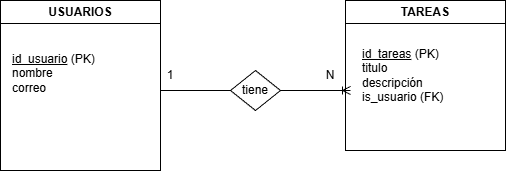

The diagram above was exported from draw.io. Its source (the exported page's mxGraphModel, read from the mxfile embedded in the PNG):
<mxGraphModel dx="872" dy="465" grid="1" gridSize="10" guides="1" tooltips="1" connect="1" arrows="1" fold="1" page="1" pageScale="1" pageWidth="850" pageHeight="1100" math="0" shadow="0">
  <root>
    <mxCell id="0" />
    <mxCell id="1" parent="0" />
    <mxCell id="HjWkjRmm0NWsY-uDYCWX-1" parent="1" style="swimlane;whiteSpace=wrap;html=1;" value="USUARIOS" vertex="1">
      <mxGeometry height="170" width="160" x="80" y="30" as="geometry" />
    </mxCell>
    <mxCell id="HjWkjRmm0NWsY-uDYCWX-5" parent="HjWkjRmm0NWsY-uDYCWX-1" style="text;html=1;align=left;verticalAlign=middle;resizable=0;points=[];autosize=1;strokeColor=none;fillColor=none;" value="&lt;u&gt;id_usuario&lt;/u&gt; (PK)&lt;div&gt;nombre&lt;/div&gt;&lt;div&gt;correo&lt;/div&gt;" vertex="1">
      <mxGeometry height="60" width="110" x="10" y="43" as="geometry" />
    </mxCell>
    <mxCell id="HjWkjRmm0NWsY-uDYCWX-4" parent="1" style="swimlane;whiteSpace=wrap;html=1;" value="TAREAS" vertex="1">
      <mxGeometry height="150" width="160" x="425" y="30" as="geometry" />
    </mxCell>
    <mxCell id="HjWkjRmm0NWsY-uDYCWX-17" parent="HjWkjRmm0NWsY-uDYCWX-4" style="text;html=1;align=left;verticalAlign=middle;resizable=0;points=[];autosize=1;strokeColor=none;fillColor=none;" value="&lt;u&gt;id_tareas&lt;/u&gt; (PK)&lt;div&gt;titulo&lt;br&gt;&lt;/div&gt;&lt;div&gt;descripción&lt;/div&gt;&lt;div&gt;is_usuario (FK)&lt;/div&gt;" vertex="1">
      <mxGeometry height="70" width="100" x="15" y="40" as="geometry" />
    </mxCell>
    <mxCell id="75CGGUoGxg4myF9FvBwv-7" parent="1" style="text;html=1;whiteSpace=wrap;strokeColor=none;fillColor=none;align=center;verticalAlign=middle;rounded=0;" value="1" vertex="1">
      <mxGeometry height="30" width="60" x="220" y="90" as="geometry" />
    </mxCell>
    <mxCell id="75CGGUoGxg4myF9FvBwv-8" parent="1" style="text;html=1;whiteSpace=wrap;strokeColor=none;fillColor=none;align=center;verticalAlign=middle;rounded=0;" value="N" vertex="1">
      <mxGeometry height="30" width="60" x="380" y="90" as="geometry" />
    </mxCell>
    <mxCell id="enfhe3Ewk6QQ2WKVWV5q-6" edge="1" parent="1" style="edgeStyle=entityRelationEdgeStyle;fontSize=12;html=1;endArrow=ERoneToMany;rounded=0;exitX=0.25;exitY=1;exitDx=0;exitDy=0;" value="">
      <mxGeometry height="100" relative="1" width="100" as="geometry">
        <mxPoint x="240" y="120" as="sourcePoint" />
        <mxPoint x="430" y="120" as="targetPoint" />
      </mxGeometry>
    </mxCell>
    <mxCell id="enfhe3Ewk6QQ2WKVWV5q-3" parent="1" style="rhombus;whiteSpace=wrap;html=1;" value="tiene" vertex="1">
      <mxGeometry height="40" width="50" x="310" y="100" as="geometry" />
    </mxCell>
  </root>
</mxGraphModel>